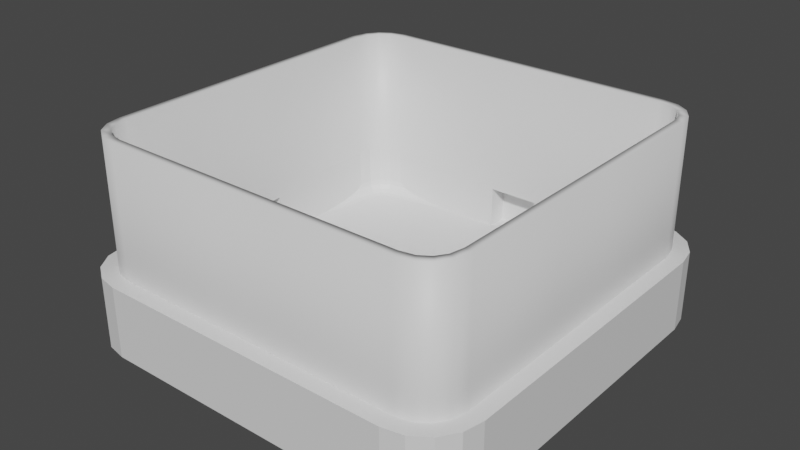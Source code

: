 # Source: sportsballarena.blend  (saved by Blender 2.81.16; exported with 4.5.12 LTS)
import bpy
from mathutils import Matrix  # noqa: F401  (used for matrix-valued properties, if any)

bpy.ops.wm.read_factory_settings(use_empty=True)
scene = bpy.context.scene
scene.name = 'Scene'

# ---- collections
col_collection = bpy.data.collections.new('Collection'); scene.collection.children.link(col_collection)

# ---- materials (node trees are filled in below, after node groups)
mat_arena = bpy.data.materials.new('Arena')
mat_arena.use_transparent_shadow = False
mat_glasspane = bpy.data.materials.new('GlassPane')
mat_glasspane.use_transparent_shadow = False

# ---- material node trees
mat_arena.use_nodes = True; mat_arena.node_tree.nodes.clear()
_N = mat_arena.node_tree.nodes; _L = mat_arena.node_tree.links
n0 = _N.new('ShaderNodeOutputMaterial'); n0.name = 'Material Output'; n0.location = (300, 300)
n1 = _N.new('ShaderNodeBsdfPrincipled'); n1.name = 'Principled BSDF'; n1.location = (10, 300)
n1.distribution = 'GGX'
n1.subsurface_method = 'BURLEY'
n1.inputs[3].default_value = 1.45
n1.inputs[27].default_value = (0.0, 0.0, 0.0, 1.0)
n1.inputs[28].default_value = 1.0
_L.new(n1.outputs[0], n0.inputs[0])
n0.is_active_output = True
mat_glasspane.use_nodes = True; mat_glasspane.node_tree.nodes.clear()
_N = mat_glasspane.node_tree.nodes; _L = mat_glasspane.node_tree.links
n0 = _N.new('ShaderNodeOutputMaterial'); n0.name = 'Material Output'; n0.location = (300, 300)
n1 = _N.new('ShaderNodeBsdfPrincipled'); n1.name = 'Principled BSDF'; n1.location = (10, 300)
n1.distribution = 'GGX'
n1.subsurface_method = 'BURLEY'
n1.inputs[3].default_value = 1.45
n1.inputs[27].default_value = (0.0, 0.0, 0.0, 1.0)
n1.inputs[28].default_value = 1.0
_L.new(n1.outputs[0], n0.inputs[0])
n0.is_active_output = True

# ---- world
world_world = bpy.data.worlds.new('World'); scene.world = world_world
world_world.use_nodes = True; world_world.node_tree.nodes.clear()
_N = world_world.node_tree.nodes; _L = world_world.node_tree.links
n0 = _N.new('ShaderNodeOutputWorld'); n0.name = 'World Output'; n0.location = (300, 300)
n1 = _N.new('ShaderNodeBackground'); n1.name = 'Background'; n1.location = (10, 300)
n1.inputs[0].default_value = (0.05088, 0.05088, 0.05088, 1.0)
_L.new(n1.outputs[0], n0.inputs[0])
n0.is_active_output = True
world_world.color = (0.05088, 0.05088, 0.05088)
world_world.use_sun_shadow = False
world_world.sun_shadow_jitter_overblur = 0.0

# ---- meshes
me_cube_001 = bpy.data.meshes.new('Cube.001')
me_cube_001.from_pydata([(-10.0, 1.25, -1.0), (-10.0, -1.25, -1.0), (-8.819, -1.25, 2.485), (-8.819, 1.25, 2.485), (10.0, -1.25, -1.0), (10.0, 1.25, -1.0), (8.819, 1.25, 2.485), (8.819, -1.25, 2.485), (1.25, 10.0, -1.0), (-1.25, 10.0, -1.0), (-1.25, 8.819, 2.485), (1.25, 8.819, 2.485), (-1.25, -10.0, -1.0), (1.25, -10.0, -1.0), (1.25, -8.819, 2.485), (-1.25, -8.819, 2.485), (1.25, 1.25, -1.0), (-1.25, 1.25, -1.0), (1.25, -1.25, -1.0), (-1.25, -1.25, -1.0), (-7.389, -10.0, -1.0), (-10.0, -7.389, -1.0), (-8.388, -9.801, -1.0), (-9.235, -9.235, -1.0), (-9.801, -8.388, -1.0), (-8.819, -7.273, 2.485), (-7.273, -8.819, 2.485), (-8.689, -7.928, 2.485), (-8.384, -8.384, 2.485), (-7.928, -8.689, 2.485), (-10.0, 7.389, -1.0), (-7.389, 10.0, -1.0), (-9.801, 8.388, -1.0), (-9.235, 9.235, -1.0), (-8.388, 9.801, -1.0), (-7.273, 8.819, 2.485), (-8.819, 7.273, 2.485), (-7.928, 8.689, 2.485), (-8.384, 8.384, 2.485), (-8.689, 7.928, 2.485), (10.0, -7.389, -1.0), (7.389, -10.0, -1.0), (9.801, -8.388, -1.0), (9.235, -9.235, -1.0), (8.388, -9.801, -1.0), (7.273, -8.819, 2.485), (8.819, -7.273, 2.485), (7.928, -8.689, 2.485), (8.384, -8.384, 2.485), (8.689, -7.928, 2.485), (7.389, 10.0, -1.0), (10.0, 7.389, -1.0), (8.388, 9.801, -1.0), (9.235, 9.235, -1.0), (9.801, 8.388, -1.0), (8.819, 7.273, 2.485), (7.273, 8.819, 2.485), (8.689, 7.928, 2.485), (8.384, 8.384, 2.485), (7.928, 8.689, 2.485), (-10.0, -1.25, 2.485), (-10.0, 1.25, 2.485), (10.0, 1.25, 2.485), (10.0, -1.25, 2.485), (-1.25, 10.0, 2.485), (1.25, 10.0, 2.485), (1.25, -10.0, 2.485), (-1.25, -10.0, 2.485), (-7.389, -10.0, 2.485), (-8.388, -9.801, 2.485), (-9.235, -9.235, 2.485), (-9.801, -8.388, 2.485), (-10.0, -7.389, 2.485), (-8.388, 9.801, 2.485), (-7.389, 10.0, 2.485), (-9.235, 9.235, 2.485), (-9.801, 8.388, 2.485), (-10.0, 7.389, 2.485), (9.801, 8.388, 2.485), (10.0, 7.389, 2.485), (9.235, 9.235, 2.485), (8.388, 9.801, 2.485), (7.389, 10.0, 2.485), (8.388, -9.801, 2.485), (7.389, -10.0, 2.485), (9.235, -9.235, 2.485), (9.801, -8.388, 2.485), (10.0, -7.389, 2.485), (1.25, 1.25, 0.02791), (8.819, 1.25, 0.02791), (1.25, -1.25, 0.02791), (8.819, -1.25, 0.02791), (-8.819, 1.25, 0.02791), (-1.25, 1.25, 0.02791), (-8.819, -1.25, 0.02791), (-1.25, -1.25, 0.02791), (1.25, 8.819, 0.02791), (-1.25, 8.819, 0.02791), (1.25, -8.819, 0.02791), (-1.25, -8.819, 0.02791), (-4.017, -8.819, 0.02791), (-7.273, -8.819, 0.6632), (-5.263, -8.819, 0.07627), (-6.319, -8.819, 0.214), (-7.025, -8.819, 0.4201), (-7.68, -8.09, 0.02791), (-7.928, -8.689, 0.6632), (-7.775, -8.32, 0.07627), (-7.855, -8.514, 0.214), (-7.909, -8.643, 0.4201), (-7.926, -7.926, 0.02791), (-8.384, -8.384, 0.6632), (-8.101, -8.101, 0.07627), (-8.25, -8.25, 0.214), (-8.349, -8.349, 0.4201), (-8.09, -7.68, 0.02791), (-8.689, -7.928, 0.6632), (-8.32, -7.775, 0.07627), (-8.514, -7.855, 0.214), (-8.643, -7.909, 0.4201), (-8.819, -7.273, 0.6632), (-8.819, -4.017, 0.02791), (-8.819, -7.025, 0.4201), (-8.819, -6.319, 0.214), (-8.819, -5.263, 0.07627), (-7.68, 8.09, 0.02791), (-7.928, 8.689, 0.6632), (-7.775, 8.32, 0.07627), (-7.855, 8.514, 0.214), (-7.909, 8.643, 0.4201), (-7.273, 8.819, 0.6632), (-4.017, 8.819, 0.02791), (-7.025, 8.819, 0.4201), (-6.319, 8.819, 0.214), (-5.263, 8.819, 0.07627), (-7.926, 7.926, 0.02791), (-8.384, 8.384, 0.6632), (-8.101, 8.101, 0.07627), (-8.25, 8.25, 0.214), (-8.349, 8.349, 0.4201), (-8.09, 7.68, 0.02791), (-8.689, 7.928, 0.6632), (-8.32, 7.775, 0.07627), (-8.514, 7.855, 0.214), (-8.643, 7.909, 0.4201), (-8.819, 4.017, 0.02791), (-8.819, 7.273, 0.6632), (-8.819, 5.263, 0.07627), (-8.819, 6.319, 0.214), (-8.819, 7.025, 0.4201), (8.689, 7.928, 0.6632), (8.09, 7.68, 0.02791), (8.643, 7.909, 0.4201), (8.514, 7.855, 0.214), (8.32, 7.775, 0.07627), (8.819, 7.273, 0.6632), (8.819, 4.017, 0.02791), (8.819, 7.025, 0.4201), (8.819, 6.319, 0.214), (8.819, 5.263, 0.07627), (8.384, 8.384, 0.6632), (7.926, 7.926, 0.02791), (8.349, 8.349, 0.4201), (8.25, 8.25, 0.214), (8.101, 8.101, 0.07627), (7.928, 8.689, 0.6632), (7.68, 8.09, 0.02791), (7.909, 8.643, 0.4201), (7.855, 8.514, 0.214), (7.775, 8.32, 0.07627), (4.017, 8.819, 0.02791), (7.273, 8.819, 0.6632), (5.263, 8.819, 0.07627), (6.319, 8.819, 0.214), (7.025, 8.819, 0.4201), (7.928, -8.689, 0.6632), (7.68, -8.09, 0.02791), (7.909, -8.643, 0.4201), (7.855, -8.514, 0.214), (7.775, -8.32, 0.07627), (7.273, -8.819, 0.6632), (4.017, -8.819, 0.02791), (7.025, -8.819, 0.4201), (6.319, -8.819, 0.214), (5.263, -8.819, 0.07627), (8.384, -8.384, 0.6632), (7.926, -7.926, 0.02791), (8.349, -8.349, 0.4201), (8.25, -8.25, 0.214), (8.101, -8.101, 0.07627), (8.689, -7.928, 0.6632), (8.09, -7.68, 0.02791), (8.643, -7.909, 0.4201), (8.514, -7.855, 0.214), (8.32, -7.775, 0.07627), (8.819, -4.017, 0.02791), (8.819, -7.273, 0.6632), (8.819, -5.263, 0.07627), (8.819, -6.319, 0.214), (8.819, -7.025, 0.4201), (8.819, -1.25, 2.088), (8.819, 1.25, 2.088), (1.25, -8.819, 2.088), (-1.25, -8.819, 2.088), (-8.819, 1.25, 2.088), (-8.819, -1.25, 2.088), (-1.25, 8.819, 2.088), (1.25, 8.819, 2.088), (1.25, -9.819, 0.02791), (-1.25, -9.819, 0.02791), (1.25, -9.819, 2.088), (-1.25, -9.819, 2.088), (-9.819, 1.25, 0.02791), (-9.819, -1.25, 0.02791), (-9.819, 1.25, 2.088), (-9.819, -1.25, 2.088), (1.25, 9.819, 0.02791), (-1.25, 9.819, 0.02791), (-1.25, 9.819, 2.088), (1.25, 9.819, 2.088), (9.819, 1.25, 0.02791), (9.819, -1.25, 0.02791), (9.819, -1.25, 2.088), (9.819, 1.25, 2.088)], [], [(36, 3, 204, 92, 145, 147, 148, 149, 146), (48, 49, 190, 185), (39, 36, 146, 141), (4, 63, 87, 40), (31, 74, 64, 9), (41, 84, 66, 13), (55, 57, 150, 155), (8, 65, 82, 50), (16, 5, 4, 18), (8, 50, 52, 53, 54, 51, 5, 16), (5, 62, 63, 4), (12, 67, 68, 20), (1, 60, 61, 0), (0, 17, 19, 1), (17, 16, 18, 19), (0, 61, 77, 30), (9, 8, 16, 17), (10, 35, 130, 132, 133, 134, 131, 97, 206), (38, 39, 141, 136), (97, 131, 125, 135, 140, 145, 92, 93), (51, 79, 62, 5), (28, 29, 106, 111), (21, 72, 60, 1), (19, 18, 13, 12), (18, 4, 40, 42, 43, 44, 41, 13), (13, 66, 67, 12), (30, 32, 33, 34, 31, 9, 17, 0), (9, 64, 65, 8), (20, 68, 69, 22), (22, 69, 70, 23), (23, 70, 71, 24), (24, 71, 72, 21), (74, 31, 34, 73), (73, 34, 33, 75), (75, 33, 32, 76), (76, 32, 30, 77), (79, 51, 54, 78), (78, 54, 53, 80), (80, 53, 52, 81), (81, 52, 50, 82), (84, 41, 44, 83), (83, 44, 43, 85), (85, 43, 42, 86), (86, 42, 40, 87), (1, 19, 12, 20, 22, 23, 24, 21), (3, 61, 60, 2), (7, 63, 62, 6), (11, 65, 64, 10), (15, 67, 66, 14), (29, 69, 68, 26), (28, 70, 69, 29), (27, 71, 70, 28), (25, 72, 71, 27), (35, 74, 73, 37), (37, 73, 75, 38), (38, 75, 76, 39), (39, 76, 77, 36), (55, 79, 78, 57), (57, 78, 80, 58), (58, 80, 81, 59), (59, 81, 82, 56), (45, 84, 83, 47), (47, 83, 85, 48), (48, 85, 86, 49), (49, 86, 87, 46), (2, 60, 72, 25), (26, 68, 67, 15), (10, 64, 74, 35), (36, 77, 61, 3), (14, 66, 84, 45), (46, 87, 63, 7), (6, 62, 79, 55), (37, 38, 136, 126), (57, 58, 160, 150), (47, 48, 185, 175), (26, 15, 203, 99, 100, 102, 103, 104, 101), (93, 92, 94, 95), (89, 88, 90, 91), (88, 93, 95, 90), (96, 97, 93, 88), (90, 95, 99, 98), (156, 151, 161, 166, 170, 96, 88, 89), (58, 59, 165, 160), (6, 55, 155, 157, 158, 159, 156, 89, 201), (203, 202, 210, 211), (45, 47, 175, 180), (59, 56, 171, 165), (202, 98, 208, 210), (56, 11, 207, 96, 170, 172, 173, 174, 171), (98, 99, 209, 208), (91, 90, 98, 181, 176, 186, 191, 195), (99, 203, 211, 209), (14, 45, 180, 182, 183, 184, 181, 98, 202), (95, 94, 121, 115, 110, 105, 100, 99), (49, 46, 196, 190), (27, 28, 111, 116), (46, 7, 200, 91, 195, 197, 198, 199, 196), (25, 27, 116, 120), (35, 37, 126, 130), (2, 25, 120, 122, 123, 124, 121, 94, 205), (100, 105, 107, 102), (102, 107, 108, 103), (103, 108, 109, 104), (104, 109, 106, 101), (105, 110, 112, 107), (107, 112, 113, 108), (108, 113, 114, 109), (109, 114, 111, 106), (110, 115, 117, 112), (112, 117, 118, 113), (113, 118, 119, 114), (114, 119, 116, 111), (115, 121, 124, 117), (117, 124, 123, 118), (118, 123, 122, 119), (119, 122, 120, 116), (125, 131, 134, 127), (127, 134, 133, 128), (128, 133, 132, 129), (129, 132, 130, 126), (135, 125, 127, 137), (137, 127, 128, 138), (138, 128, 129, 139), (139, 129, 126, 136), (140, 135, 137, 142), (142, 137, 138, 143), (143, 138, 139, 144), (144, 139, 136, 141), (145, 140, 142, 147), (147, 142, 143, 148), (148, 143, 144, 149), (149, 144, 141, 146), (151, 156, 159, 154), (154, 159, 158, 153), (153, 158, 157, 152), (152, 157, 155, 150), (161, 151, 154, 164), (164, 154, 153, 163), (163, 153, 152, 162), (162, 152, 150, 160), (166, 161, 164, 169), (169, 164, 163, 168), (168, 163, 162, 167), (167, 162, 160, 165), (170, 166, 169, 172), (172, 169, 168, 173), (173, 168, 167, 174), (174, 167, 165, 171), (176, 181, 184, 179), (179, 184, 183, 178), (178, 183, 182, 177), (177, 182, 180, 175), (186, 176, 179, 189), (189, 179, 178, 188), (188, 178, 177, 187), (187, 177, 175, 185), (191, 186, 189, 194), (194, 189, 188, 193), (193, 188, 187, 192), (192, 187, 185, 190), (195, 191, 194, 197), (197, 194, 193, 198), (198, 193, 192, 199), (199, 192, 190, 196), (29, 26, 101, 106), (7, 6, 201, 200), (15, 14, 202, 203), (3, 2, 205, 204), (11, 10, 206, 207), (211, 210, 208, 209), (205, 94, 213, 215), (204, 205, 215, 214), (92, 204, 214, 212), (94, 92, 212, 213), (212, 214, 215, 213), (207, 206, 218, 219), (96, 207, 219, 216), (206, 97, 217, 218), (97, 96, 216, 217), (216, 219, 218, 217), (201, 89, 220, 223), (89, 91, 221, 220), (200, 201, 223, 222), (91, 200, 222, 221), (222, 223, 220, 221), (56, 82, 65, 11)])
_uv = me_cube_001.uv_layers.new(name='UVMap')
_uv.uv.foreach_set('vector', [0.8122, 0.4803, 0.8602, 0.5833, 0.8602, 0.5833, 0.8602, 0.5833, 0.8401, 0.5401, 0.8294, 0.5172, 0.8149, 0.4861, 0.8213, 0.4926, 0.8122, 0.4803, 0.6411, 0.7339, 0.6387, 0.7265, 0.6387, 0.7265, 0.6411, 0.7339, 0.7777, 0.4358, 0.8122, 0.4803, 0.8122, 0.4803, 0.7777, 0.4358, 0.375, 0.6667, 0.625, 0.6667, 0.625, 0.7174, 0.375, 0.7174, 0.375, 0.2826, 0.625, 0.2826, 0.625, 0.3333, 0.375, 0.3333, 0.375, 0.7826, 0.625, 0.7826, 0.625, 0.8333, 0.375, 0.8333, 0.6383, 0.5328, 0.6387, 0.5235, 0.6387, 0.5235, 0.6383, 0.5328, 0.375, 0.4167, 0.625, 0.4167, 0.625, 0.4674, 0.375, 0.4674, 0.2917, 0.5833, 0.375, 0.5833, 0.375, 0.6667, 0.2917, 0.6667, 0.2917, 0.5, 0.3424, 0.5, 0.3683, 0.4874, 0.3718, 0.5032, 0.3742, 0.5201, 0.375, 0.5326, 0.375, 0.5833, 0.2917, 0.5833, 0.375, 0.5833, 0.625, 0.5833, 0.625, 0.6667, 0.375, 0.6667, 0.375, 0.9167, 0.625, 0.9167, 0.625, 0.9674, 0.375, 0.9674, 0.375, 0.08333, 0.625, 0.08333, 0.625, 0.1667, 0.375, 0.1667, 0.125, 0.5833, 0.2083, 0.5833, 0.2083, 0.6667, 0.125, 0.6667, 0.2083, 0.5833, 0.2917, 0.5833, 0.2917, 0.6667, 0.2083, 0.6667, 0.375, 0.1667, 0.625, 0.1667, 0.625, 0.2174, 0.375, 0.2174, 0.2083, 0.5, 0.2917, 0.5, 0.2917, 0.5833, 0.2083, 0.5833, 0.7917, 0.5148, 0.7942, 0.4653, 0.7942, 0.4653, 0.8001, 0.4741, 0.7941, 0.4681, 0.7933, 0.483, 0.7927, 0.494, 0.7917, 0.5148, 0.7917, 0.5148, 0.7629, 0.4202, 0.7777, 0.4358, 0.7777, 0.4358, 0.7629, 0.4202, 0.7917, 0.5148, 0.7927, 0.494, 0.7832, 0.4536, 0.7825, 0.4511, 0.7877, 0.4569, 0.8401, 0.5401, 0.8602, 0.5833, 0.7917, 0.5833, 0.375, 0.5326, 0.625, 0.5326, 0.625, 0.5833, 0.375, 0.5833, 0.8548, 0.7298, 0.8491, 0.7336, 0.8491, 0.7336, 0.8548, 0.7298, 0.375, 0.03263, 0.625, 0.03263, 0.625, 0.08333, 0.375, 0.08333, 0.2083, 0.6667, 0.2917, 0.6667, 0.2917, 0.75, 0.2083, 0.75, 0.2917, 0.6667, 0.375, 0.6667, 0.375, 0.7174, 0.3742, 0.7299, 0.3718, 0.7468, 0.3683, 0.7626, 0.3424, 0.75, 0.2917, 0.75, 0.375, 0.8333, 0.625, 0.8333, 0.625, 0.9167, 0.375, 0.9167, 0.125, 0.5326, 0.2925, 0.3266, 0.2949, 0.3365, 0.2984, 0.3476, 0.1576, 0.5, 0.2083, 0.5, 0.2083, 0.5833, 0.125, 0.5833, 0.375, 0.3333, 0.625, 0.3333, 0.625, 0.4167, 0.375, 0.4167, 0.375, 0.9674, 0.625, 0.9674, 0.625, 0.9799, 0.375, 0.9799, 0.375, 0.9799, 0.625, 0.9799, 0.625, 1.0, 0.375, 1.0, 0.375, 0.0, 0.625, 0.0, 0.625, 0.02014, 0.375, 0.02014, 0.375, 0.02014, 0.625, 0.02014, 0.625, 0.03263, 0.375, 0.03263, 0.625, 0.2826, 0.375, 0.2826, 0.2984, 0.3476, 0.7016, 0.3476, 0.7016, 0.3476, 0.2984, 0.3476, 0.2949, 0.3365, 0.7051, 0.3365, 0.7051, 0.3365, 0.2949, 0.3365, 0.2925, 0.3266, 0.7075, 0.3266, 0.7075, 0.3266, 0.2925, 0.3266, 0.375, 0.2174, 0.625, 0.2174, 0.625, 0.5326, 0.375, 0.5326, 0.3742, 0.5201, 0.6258, 0.5201, 0.6258, 0.5201, 0.3742, 0.5201, 0.3718, 0.5032, 0.6282, 0.5032, 0.6282, 0.5032, 0.3718, 0.5032, 0.3683, 0.4874, 0.6317, 0.4874, 0.6317, 0.4874, 0.3683, 0.4874, 0.375, 0.4674, 0.625, 0.4674, 0.625, 0.7826, 0.375, 0.7826, 0.3683, 0.7626, 0.6317, 0.7626, 0.6317, 0.7626, 0.3683, 0.7626, 0.3718, 0.7468, 0.6282, 0.7468, 0.6282, 0.7468, 0.3718, 0.7468, 0.3742, 0.7299, 0.6258, 0.7299, 0.6258, 0.7299, 0.3742, 0.7299, 0.375, 0.7174, 0.625, 0.7174, 0.125, 0.6667, 0.2083, 0.6667, 0.2083, 0.75, 0.1576, 0.75, 0.1451, 0.7475, 0.1346, 0.7404, 0.1275, 0.7299, 0.125, 0.7174, 0.0, 0.0, 0.875, 0.5833, 0.875, 0.6667, 0.0, 0.0, 0.0, 0.0, 0.625, 0.6667, 0.625, 0.5833, 0.0, 0.0, 0.0, 0.0, 0.7083, 0.5, 0.7917, 0.5, 0.0, 0.0, 0.0, 0.0, 0.7917, 0.75, 0.7083, 0.75, 0.0, 0.0, 0.0, 0.0, 0.8549, 0.7475, 0.8424, 0.75, 0.0, 0.0, 0.0, 0.0, 0.8654, 0.7404, 0.8549, 0.7475, 0.0, 0.0, 0.0, 0.0, 0.8725, 0.7299, 0.8654, 0.7404, 0.0, 0.0, 0.0, 0.0, 0.875, 0.7174, 0.8725, 0.7299, 0.0, 0.0, 0.0, 0.0, 0.8424, 0.5, 0.7016, 0.3476, 0.0, 0.0, 0.0, 0.0, 0.7016, 0.3476, 0.7051, 0.3365, 0.0, 0.0, 0.0, 0.0, 0.7051, 0.3365, 0.7075, 0.3266, 0.0, 0.0, 0.0, 0.0, 0.7075, 0.3266, 0.875, 0.5326, 0.0, 0.0, 0.0, 0.0, 0.625, 0.5326, 0.6258, 0.5201, 0.0, 0.0, 0.0, 0.0, 0.6258, 0.5201, 0.6282, 0.5032, 0.0, 0.0, 0.0, 0.0, 0.6282, 0.5032, 0.6317, 0.4874, 0.0, 0.0, 0.0, 0.0, 0.6317, 0.4874, 0.6576, 0.5, 0.0, 0.0, 0.0, 0.0, 0.6576, 0.75, 0.6317, 0.7626, 0.0, 0.0, 0.0, 0.0, 0.6317, 0.7626, 0.6282, 0.7468, 0.0, 0.0, 0.0, 0.0, 0.6282, 0.7468, 0.6258, 0.7299, 0.0, 0.0, 0.0, 0.0, 0.6258, 0.7299, 0.625, 0.7174, 0.0, 0.0, 0.0, 0.0, 0.875, 0.6667, 0.875, 0.7174, 0.0, 0.0, 0.0, 0.0, 0.8424, 0.75, 0.7917, 0.75, 0.0, 0.0, 0.0, 0.0, 0.7917, 0.5, 0.8424, 0.5, 0.0, 0.0, 0.0, 0.0, 0.875, 0.5326, 0.875, 0.5833, 0.0, 0.0, 0.0, 0.0, 0.7083, 0.75, 0.6576, 0.75, 0.0, 0.0, 0.0, 0.0, 0.625, 0.7174, 0.625, 0.6667, 0.0, 0.0, 0.0, 0.0, 0.625, 0.5833, 0.625, 0.5326, 0.0, 0.0, 0.77, 0.4321, 0.7629, 0.4202, 0.7629, 0.4202, 0.77, 0.4321, 0.6387, 0.5235, 0.6411, 0.5161, 0.6411, 0.5161, 0.6387, 0.5235, 0.6464, 0.7383, 0.6411, 0.7339, 0.6411, 0.7339, 0.6464, 0.7383, 0.8409, 0.7352, 0.7917, 0.7352, 0.7917, 0.7352, 0.7917, 0.7352, 0.8123, 0.7352, 0.8233, 0.7352, 0.8381, 0.7352, 0.8382, 0.7356, 0.8409, 0.7352, 0.7917, 0.5833, 0.8602, 0.5833, 0.8602, 0.6667, 0.7917, 0.6667, 0.6398, 0.5833, 0.7083, 0.5833, 0.7083, 0.6667, 0.6398, 0.6667, 0.7083, 0.5833, 0.7917, 0.5833, 0.7917, 0.6667, 0.7083, 0.6667, 0.7083, 0.5148, 0.7917, 0.5148, 0.7917, 0.5833, 0.7083, 0.5833, 0.7083, 0.6667, 0.7917, 0.6667, 0.7917, 0.7352, 0.7083, 0.7352, 0.6391, 0.5622, 0.6452, 0.5253, 0.6468, 0.5218, 0.6497, 0.5196, 0.6865, 0.5135, 0.7083, 0.5148, 0.7083, 0.5833, 0.6398, 0.5833, 0.6411, 0.5161, 0.6464, 0.5117, 0.6464, 0.5117, 0.6411, 0.5161, 0.6398, 0.5833, 0.6383, 0.5328, 0.6383, 0.5328, 0.6382, 0.5358, 0.6384, 0.5357, 0.6388, 0.5509, 0.6391, 0.5622, 0.6398, 0.5833, 0.6398, 0.5833, 0.7917, 0.7352, 0.7083, 0.7352, 0.7083, 0.7352, 0.7917, 0.7352, 0.6563, 0.7382, 0.6464, 0.7383, 0.6464, 0.7383, 0.6563, 0.7382, 0.6464, 0.5117, 0.6563, 0.5118, 0.6563, 0.5118, 0.6464, 0.5117, 0.7083, 0.7352, 0.7083, 0.7352, 0.7083, 0.7352, 0.7083, 0.7352, 0.6563, 0.5118, 0.7083, 0.5148, 0.7083, 0.5148, 0.7083, 0.5148, 0.6865, 0.5135, 0.6749, 0.5128, 0.6592, 0.5119, 0.6594, 0.5118, 0.6563, 0.5118, 0.7083, 0.7352, 0.7917, 0.7352, 0.7917, 0.7352, 0.7083, 0.7352, 0.6398, 0.6667, 0.7083, 0.6667, 0.7083, 0.7352, 0.6865, 0.7365, 0.6497, 0.7304, 0.6468, 0.7282, 0.6452, 0.7247, 0.6391, 0.6878, 0.7917, 0.7352, 0.7917, 0.7352, 0.7917, 0.7352, 0.7917, 0.7352, 0.7083, 0.7352, 0.6563, 0.7382, 0.6563, 0.7382, 0.6594, 0.7382, 0.6592, 0.7381, 0.6749, 0.7372, 0.6865, 0.7365, 0.7083, 0.7352, 0.7083, 0.7352, 0.7917, 0.6667, 0.8602, 0.6667, 0.8602, 0.6873, 0.8522, 0.7222, 0.8502, 0.7252, 0.8472, 0.7272, 0.8123, 0.7352, 0.7917, 0.7352, 0.6387, 0.7265, 0.6383, 0.7172, 0.6383, 0.7172, 0.6387, 0.7265, 0.8586, 0.7241, 0.8548, 0.7298, 0.8548, 0.7298, 0.8586, 0.7241, 0.6383, 0.7172, 0.6398, 0.6667, 0.6398, 0.6667, 0.6398, 0.6667, 0.6391, 0.6878, 0.6388, 0.6991, 0.6384, 0.7143, 0.6382, 0.7142, 0.6383, 0.7172, 0.8602, 0.7159, 0.8586, 0.7241, 0.8586, 0.7241, 0.8602, 0.7159, 0.7942, 0.4653, 0.77, 0.4321, 0.77, 0.4321, 0.7942, 0.4653, 0.8602, 0.6667, 0.8602, 0.7159, 0.8602, 0.7159, 0.8606, 0.7132, 0.8602, 0.7131, 0.8602, 0.6983, 0.8602, 0.6873, 0.8602, 0.6667, 0.8602, 0.6667, 0.8123, 0.7352, 0.8472, 0.7272, 0.8479, 0.7297, 0.8233, 0.7352, 0.8233, 0.7352, 0.8479, 0.7297, 0.8491, 0.7335, 0.8381, 0.7352, 0.8381, 0.7352, 0.8491, 0.7335, 0.8491, 0.7336, 0.8382, 0.7356, 0.8382, 0.7356, 0.8491, 0.7336, 0.8491, 0.7336, 0.8409, 0.7352, 0.8472, 0.7272, 0.8502, 0.7252, 0.8519, 0.7269, 0.8479, 0.7297, 0.8479, 0.7297, 0.8519, 0.7269, 0.8547, 0.7297, 0.8491, 0.7335, 0.8491, 0.7335, 0.8547, 0.7297, 0.8548, 0.7298, 0.8491, 0.7336, 0.8491, 0.7336, 0.8548, 0.7298, 0.8548, 0.7298, 0.8491, 0.7336, 0.8502, 0.7252, 0.8522, 0.7222, 0.8547, 0.7229, 0.8519, 0.7269, 0.8519, 0.7269, 0.8547, 0.7229, 0.8585, 0.7241, 0.8547, 0.7297, 0.8547, 0.7297, 0.8585, 0.7241, 0.8586, 0.7241, 0.8548, 0.7298, 0.8548, 0.7298, 0.8586, 0.7241, 0.8586, 0.7241, 0.8548, 0.7298, 0.8522, 0.7222, 0.8602, 0.6873, 0.8602, 0.6983, 0.8547, 0.7229, 0.8547, 0.7229, 0.8602, 0.6983, 0.8602, 0.7131, 0.8585, 0.7241, 0.8585, 0.7241, 0.8602, 0.7131, 0.8606, 0.7132, 0.8586, 0.7241, 0.8586, 0.7241, 0.8606, 0.7132, 0.8602, 0.7159, 0.8586, 0.7241, 0.7832, 0.4536, 0.7927, 0.494, 0.7933, 0.483, 0.7783, 0.4455, 0.7783, 0.4455, 0.7933, 0.483, 0.7941, 0.4681, 0.7704, 0.4326, 0.7704, 0.4326, 0.7941, 0.4681, 0.8001, 0.4741, 0.7701, 0.4322, 0.7701, 0.4322, 0.8001, 0.4741, 0.7942, 0.4653, 0.77, 0.4321, 0.7825, 0.4511, 0.7832, 0.4536, 0.7783, 0.4455, 0.7758, 0.4402, 0.7758, 0.4402, 0.7783, 0.4455, 0.7704, 0.4326, 0.7637, 0.4211, 0.7637, 0.4211, 0.7704, 0.4326, 0.7701, 0.4322, 0.7631, 0.4205, 0.7631, 0.4205, 0.7701, 0.4322, 0.77, 0.4321, 0.7629, 0.4202, 0.7877, 0.4569, 0.7825, 0.4511, 0.7758, 0.4402, 0.7842, 0.4494, 0.7842, 0.4494, 0.7758, 0.4402, 0.7637, 0.4211, 0.7782, 0.4365, 0.7782, 0.4365, 0.7637, 0.4211, 0.7631, 0.4205, 0.7778, 0.436, 0.7778, 0.436, 0.7631, 0.4205, 0.7629, 0.4202, 0.7777, 0.4358, 0.8401, 0.5401, 0.7877, 0.4569, 0.7842, 0.4494, 0.8294, 0.5172, 0.8294, 0.5172, 0.7842, 0.4494, 0.7782, 0.4365, 0.8149, 0.4861, 0.8149, 0.4861, 0.7782, 0.4365, 0.7778, 0.436, 0.8213, 0.4926, 0.8213, 0.4926, 0.7778, 0.436, 0.7777, 0.4358, 0.8122, 0.4803, 0.6452, 0.5253, 0.6391, 0.5622, 0.6388, 0.5509, 0.6427, 0.5245, 0.6427, 0.5245, 0.6388, 0.5509, 0.6384, 0.5357, 0.6388, 0.5235, 0.6388, 0.5235, 0.6384, 0.5357, 0.6382, 0.5358, 0.6387, 0.5235, 0.6387, 0.5235, 0.6382, 0.5358, 0.6383, 0.5328, 0.6387, 0.5235, 0.6468, 0.5218, 0.6452, 0.5253, 0.6427, 0.5245, 0.6447, 0.5197, 0.6447, 0.5197, 0.6427, 0.5245, 0.6388, 0.5235, 0.6412, 0.5162, 0.6412, 0.5162, 0.6388, 0.5235, 0.6387, 0.5235, 0.6412, 0.5162, 0.6412, 0.5162, 0.6387, 0.5235, 0.6387, 0.5235, 0.6411, 0.5161, 0.6497, 0.5196, 0.6468, 0.5218, 0.6447, 0.5197, 0.6485, 0.5167, 0.6485, 0.5167, 0.6447, 0.5197, 0.6412, 0.5162, 0.6465, 0.5118, 0.6465, 0.5118, 0.6412, 0.5162, 0.6412, 0.5162, 0.6465, 0.5117, 0.6465, 0.5117, 0.6412, 0.5162, 0.6411, 0.5161, 0.6464, 0.5117, 0.6865, 0.5135, 0.6497, 0.5196, 0.6485, 0.5167, 0.6749, 0.5128, 0.6749, 0.5128, 0.6485, 0.5167, 0.6465, 0.5118, 0.6592, 0.5119, 0.6592, 0.5119, 0.6465, 0.5118, 0.6465, 0.5117, 0.6594, 0.5118, 0.6594, 0.5118, 0.6465, 0.5117, 0.6464, 0.5117, 0.6563, 0.5118, 0.6497, 0.7304, 0.6865, 0.7365, 0.6749, 0.7372, 0.6485, 0.7333, 0.6485, 0.7333, 0.6749, 0.7372, 0.6592, 0.7381, 0.6465, 0.7382, 0.6465, 0.7382, 0.6592, 0.7381, 0.6594, 0.7382, 0.6465, 0.7383, 0.6465, 0.7383, 0.6594, 0.7382, 0.6563, 0.7382, 0.6464, 0.7383, 0.6468, 0.7282, 0.6497, 0.7304, 0.6485, 0.7333, 0.6447, 0.7303, 0.6447, 0.7303, 0.6485, 0.7333, 0.6465, 0.7382, 0.6412, 0.7338, 0.6412, 0.7338, 0.6465, 0.7382, 0.6465, 0.7383, 0.6412, 0.7338, 0.6412, 0.7338, 0.6465, 0.7383, 0.6464, 0.7383, 0.6411, 0.7339, 0.6452, 0.7247, 0.6468, 0.7282, 0.6447, 0.7303, 0.6427, 0.7255, 0.6427, 0.7255, 0.6447, 0.7303, 0.6412, 0.7338, 0.6388, 0.7265, 0.6388, 0.7265, 0.6412, 0.7338, 0.6412, 0.7338, 0.6387, 0.7265, 0.6387, 0.7265, 0.6412, 0.7338, 0.6411, 0.7339, 0.6387, 0.7265, 0.6391, 0.6878, 0.6452, 0.7247, 0.6427, 0.7255, 0.6388, 0.6991, 0.6388, 0.6991, 0.6427, 0.7255, 0.6388, 0.7265, 0.6384, 0.7143, 0.6384, 0.7143, 0.6388, 0.7265, 0.6387, 0.7265, 0.6382, 0.7142, 0.6382, 0.7142, 0.6387, 0.7265, 0.6387, 0.7265, 0.6383, 0.7172, 0.8491, 0.7336, 0.8409, 0.7352, 0.8409, 0.7352, 0.8491, 0.7336, 0.6398, 0.6667, 0.6398, 0.5833, 0.6398, 0.5833, 0.6398, 0.6667, 0.7917, 0.7352, 0.7083, 0.7352, 0.7083, 0.7352, 0.7917, 0.7352, 0.8602, 0.5833, 0.8602, 0.6667, 0.8602, 0.6667, 0.8602, 0.5833, 0.7083, 0.5148, 0.7917, 0.5148, 0.7917, 0.5148, 0.7083, 0.5148, 0.7917, 0.7352, 0.7083, 0.7352, 0.7083, 0.7352, 0.7917, 0.7352, 0.8602, 0.6667, 0.8602, 0.6667, 0.8602, 0.6667, 0.8602, 0.6667, 0.8602, 0.5833, 0.8602, 0.6667, 0.8602, 0.6667, 0.8602, 0.5833, 0.8602, 0.5833, 0.8602, 0.5833, 0.8602, 0.5833, 0.8602, 0.5833, 0.8602, 0.6667, 0.8602, 0.5833, 0.8602, 0.5833, 0.8602, 0.6667, 0.8602, 0.5833, 0.8602, 0.5833, 0.8602, 0.6667, 0.8602, 0.6667, 0.7083, 0.5148, 0.7917, 0.5148, 0.7917, 0.5148, 0.7083, 0.5148, 0.7083, 0.5148, 0.7083, 0.5148, 0.7083, 0.5148, 0.7083, 0.5148, 0.7917, 0.5148, 0.7917, 0.5148, 0.7917, 0.5148, 0.7917, 0.5148, 0.7917, 0.5148, 0.7083, 0.5148, 0.7083, 0.5148, 0.7917, 0.5148, 0.7083, 0.5148, 0.7083, 0.5148, 0.7917, 0.5148, 0.7917, 0.5148, 0.6398, 0.5833, 0.6398, 0.5833, 0.6398, 0.5833, 0.6398, 0.5833, 0.6398, 0.5833, 0.6398, 0.6667, 0.6398, 0.6667, 0.6398, 0.5833, 0.6398, 0.6667, 0.6398, 0.5833, 0.6398, 0.5833, 0.6398, 0.6667, 0.6398, 0.6667, 0.6398, 0.6667, 0.6398, 0.6667, 0.6398, 0.6667, 0.6398, 0.6667, 0.6398, 0.5833, 0.6398, 0.5833, 0.6398, 0.6667, 0.0, 0.0, 0.6576, 0.5, 0.7083, 0.5, 0.0, 0.0])
me_cube_001.materials.append(mat_arena)
me_cube_001.use_remesh_fix_poles = True
me_cube_001.use_remesh_preserve_attributes = False
me_cube_001.use_mirror_vertex_groups = False
me_cube_001.update()
me_cube_002 = bpy.data.meshes.new('Cube.002')
me_cube_002.from_pydata([(-8.819, -1.667, 2.485), (-8.819, 1.667, 2.485), (8.819, 1.667, 2.485), (8.819, -1.667, 2.485), (-1.667, 8.819, 2.485), (1.667, 8.819, 2.485), (1.667, -8.819, 2.485), (-1.667, -8.819, 2.485), (-8.819, -7.273, 2.485), (-7.273, -8.819, 2.485), (-8.689, -7.928, 2.485), (-8.384, -8.384, 2.485), (-7.928, -8.689, 2.485), (-7.273, 8.819, 2.485), (-8.819, 7.273, 2.485), (-7.928, 8.689, 2.485), (-8.384, 8.384, 2.485), (-8.689, 7.928, 2.485), (7.273, -8.819, 2.485), (8.819, -7.273, 2.485), (7.928, -8.689, 2.485), (8.384, -8.384, 2.485), (8.689, -7.928, 2.485), (8.819, 7.273, 2.485), (7.273, 8.819, 2.485), (8.689, 7.928, 2.485), (8.384, 8.384, 2.485), (7.928, 8.689, 2.485), (-9.228, -1.667, 2.485), (-9.228, 1.667, 2.485), (9.228, 1.667, 2.485), (9.228, -1.667, 2.485), (-1.667, 9.228, 2.485), (1.667, 9.228, 2.485), (1.667, -9.228, 2.485), (-1.667, -9.228, 2.485), (-7.313, -9.228, 2.485), (-8.087, -9.074, 2.485), (-8.679, -8.679, 2.485), (-9.074, -8.087, 2.485), (-9.228, -7.313, 2.485), (-8.087, 9.074, 2.485), (-7.313, 9.228, 2.485), (-8.679, 8.679, 2.485), (-9.074, 8.087, 2.485), (-9.228, 7.313, 2.485), (9.074, 8.087, 2.485), (9.228, 7.313, 2.485), (8.679, 8.679, 2.485), (8.087, 9.074, 2.485), (7.313, 9.228, 2.485), (8.087, -9.074, 2.485), (7.313, -9.228, 2.485), (8.679, -8.679, 2.485), (9.074, -8.087, 2.485), (9.228, -7.313, 2.485), (-8.819, -1.667, 8.856), (-8.819, 1.667, 8.856), (8.819, 1.667, 8.856), (8.819, -1.667, 8.856), (-1.667, 8.819, 8.856), (1.667, 8.819, 8.856), (1.667, -8.819, 8.856), (-1.667, -8.819, 8.856), (-7.273, -8.819, 8.856), (-7.928, -8.689, 8.856), (-8.384, -8.384, 8.856), (-8.689, -7.928, 8.856), (-8.819, -7.273, 8.856), (-7.928, 8.689, 8.856), (-7.273, 8.819, 8.856), (-8.384, 8.384, 8.856), (-8.689, 7.928, 8.856), (-8.819, 7.273, 8.856), (8.689, 7.928, 8.856), (8.819, 7.273, 8.856), (8.384, 8.384, 8.856), (7.928, 8.689, 8.856), (7.273, 8.819, 8.856), (7.928, -8.689, 8.856), (7.273, -8.819, 8.856), (8.384, -8.384, 8.856), (8.689, -7.928, 8.856), (8.819, -7.273, 8.856), (-9.228, -1.667, 8.856), (9.228, 1.667, 8.856), (-1.667, 9.228, 8.856), (1.667, -9.228, 8.856), (-7.313, -9.228, 8.856), (-8.087, 9.074, 8.856), (-8.679, 8.679, 8.856), (-9.074, 8.087, 8.856), (-9.228, 7.313, 8.856), (9.074, 8.087, 8.856), (8.679, 8.679, 8.856), (8.087, 9.074, 8.856), (7.313, 9.228, 8.856), (8.087, -9.074, 8.856), (8.679, -8.679, 8.856), (9.074, -8.087, 8.856), (9.228, -7.313, 8.856), (-9.228, 1.667, 8.856), (9.228, -1.667, 8.856), (1.667, 9.228, 8.856), (-1.667, -9.228, 8.856), (-8.087, -9.074, 8.856), (-8.679, -8.679, 8.856), (-9.074, -8.087, 8.856), (-9.228, -7.313, 8.856), (-7.313, 9.228, 8.856), (9.228, 7.313, 8.856), (7.313, -9.228, 8.856)], [], [(52, 51, 97, 111), (3, 19, 83, 59), (51, 53, 98, 97), (18, 6, 62, 80), (53, 54, 99, 98), (1, 14, 73, 57), (54, 55, 100, 99), (13, 4, 60, 70), (28, 40, 108, 84), (7, 9, 64, 63), (36, 35, 104, 88), (8, 0, 56, 68), (32, 42, 109, 86), (19, 22, 82, 83), (45, 29, 101, 92), (22, 21, 81, 82), (34, 52, 111, 87), (21, 20, 79, 81), (55, 31, 102, 100), (20, 18, 80, 79), (30, 47, 110, 85), (29, 28, 84, 101), (24, 27, 77, 78), (50, 33, 103, 96), (31, 30, 85, 102), (27, 26, 76, 77), (33, 32, 86, 103), (26, 25, 74, 76), (61, 78, 96, 103), (75, 58, 85, 110), (59, 83, 100, 102), (80, 62, 87, 111), (57, 73, 92, 101), (70, 60, 86, 109), (63, 64, 88, 104), (68, 56, 84, 108), (83, 82, 99, 100), (82, 81, 98, 99), (81, 79, 97, 98), (79, 80, 111, 97), (78, 77, 95, 96), (77, 76, 94, 95), (76, 74, 93, 94), (74, 75, 110, 93), (73, 72, 91, 92), (72, 71, 90, 91), (71, 69, 89, 90), (69, 70, 109, 89), (67, 68, 108, 107), (66, 67, 107, 106), (65, 66, 106, 105), (64, 65, 105, 88), (62, 63, 104, 87), (60, 61, 103, 86), (58, 59, 102, 85), (56, 57, 101, 84), (23, 2, 58, 75), (0, 1, 57, 56), (49, 50, 96, 95), (5, 24, 78, 61), (2, 3, 59, 58), (48, 49, 95, 94), (4, 5, 61, 60), (46, 48, 94, 93), (6, 7, 63, 62), (47, 46, 93, 110), (9, 12, 65, 64), (44, 45, 92, 91), (12, 11, 66, 65), (43, 44, 91, 90), (11, 10, 67, 66), (41, 43, 90, 89), (10, 8, 68, 67), (42, 41, 89, 109), (15, 13, 70, 69), (40, 39, 107, 108), (16, 15, 69, 71), (39, 38, 106, 107), (17, 16, 71, 72), (38, 37, 105, 106), (14, 17, 72, 73), (37, 36, 88, 105), (25, 23, 75, 74), (35, 34, 87, 104)])
me_cube_002.polygons.foreach_set('use_smooth', [True] * 84)
_uv = me_cube_002.uv_layers.new(name='UVMap')
_uv.uv.foreach_set('vector', [0.6567, 0.7423, 0.6413, 0.7467, 0.6413, 0.7467, 0.6567, 0.7423, 0.6398, 0.6667, 0.6383, 0.7172, 0.6383, 0.7172, 0.6398, 0.6667, 0.6413, 0.7467, 0.6367, 0.7383, 0.6367, 0.7383, 0.6413, 0.7467, 0.6563, 0.7382, 0.7083, 0.7352, 0.7083, 0.7352, 0.6563, 0.7382, 0.6367, 0.7383, 0.6342, 0.7277, 0.6342, 0.7277, 0.6367, 0.7383, 0.8602, 0.5833, 0.8122, 0.4803, 0.8122, 0.4803, 0.8602, 0.5833, 0.6342, 0.7277, 0.6337, 0.7173, 0.6337, 0.7173, 0.6342, 0.7277, 0.7942, 0.4653, 0.7917, 0.5148, 0.7917, 0.5148, 0.7942, 0.4653, 0.8653, 0.6667, 0.8653, 0.7164, 0.8653, 0.7164, 0.8653, 0.6667, 0.7917, 0.7352, 0.8409, 0.7352, 0.8409, 0.7352, 0.7917, 0.7352, 0.8414, 0.7403, 0.7917, 0.7403, 0.7917, 0.7403, 0.8414, 0.7403, 0.8602, 0.7159, 0.8602, 0.6667, 0.8602, 0.6667, 0.8602, 0.7159, 0.7917, 0.5097, 0.8109, 0.4773, 0.8109, 0.4773, 0.7917, 0.5097, 0.6383, 0.7172, 0.6387, 0.7265, 0.6387, 0.7265, 0.6383, 0.7172, 0.8339, 0.4984, 0.8653, 0.5833, 0.8653, 0.5833, 0.8339, 0.4984, 0.6387, 0.7265, 0.6411, 0.7339, 0.6411, 0.7339, 0.6387, 0.7265, 0.7083, 0.7403, 0.6567, 0.7423, 0.6567, 0.7423, 0.7083, 0.7403, 0.6411, 0.7339, 0.6464, 0.7383, 0.6464, 0.7383, 0.6411, 0.7339, 0.6337, 0.7173, 0.6347, 0.6667, 0.6347, 0.6667, 0.6337, 0.7173, 0.6464, 0.7383, 0.6563, 0.7382, 0.6563, 0.7382, 0.6464, 0.7383, 0.6347, 0.5833, 0.6337, 0.5327, 0.6337, 0.5327, 0.6347, 0.5833, 0.8653, 0.5833, 0.8653, 0.6667, 0.8653, 0.6667, 0.8653, 0.5833, 0.6563, 0.5118, 0.6464, 0.5117, 0.6464, 0.5117, 0.6563, 0.5118, 0.6567, 0.5077, 0.7083, 0.5097, 0.7083, 0.5097, 0.6567, 0.5077, 0.6347, 0.6667, 0.6347, 0.5833, 0.6347, 0.5833, 0.6347, 0.6667, 0.6464, 0.5117, 0.6411, 0.5161, 0.6411, 0.5161, 0.6464, 0.5117, 0.7083, 0.5097, 0.7917, 0.5097, 0.7917, 0.5097, 0.7083, 0.5097, 0.6411, 0.5161, 0.6387, 0.5235, 0.6387, 0.5235, 0.6411, 0.5161, 0.7083, 0.5148, 0.6563, 0.5118, 0.6567, 0.5077, 0.7083, 0.5097, 0.6383, 0.5328, 0.6398, 0.5833, 0.6347, 0.5833, 0.6337, 0.5327, 0.6398, 0.6667, 0.6383, 0.7172, 0.6337, 0.7173, 0.6347, 0.6667, 0.6563, 0.7382, 0.7083, 0.7352, 0.7083, 0.7403, 0.6567, 0.7423, 0.8602, 0.5833, 0.8122, 0.4803, 0.8339, 0.4984, 0.8653, 0.5833, 0.7942, 0.4653, 0.7917, 0.5148, 0.7917, 0.5097, 0.8109, 0.4773, 0.7917, 0.7352, 0.8409, 0.7352, 0.8414, 0.7403, 0.7917, 0.7403, 0.8602, 0.7159, 0.8602, 0.6667, 0.8653, 0.6667, 0.8653, 0.7164, 0.6383, 0.7172, 0.6387, 0.7265, 0.6342, 0.7277, 0.6337, 0.7173, 0.6387, 0.7265, 0.6411, 0.7339, 0.6367, 0.7383, 0.6342, 0.7277, 0.6411, 0.7339, 0.6464, 0.7383, 0.6413, 0.7467, 0.6367, 0.7383, 0.6464, 0.7383, 0.6563, 0.7382, 0.6567, 0.7423, 0.6413, 0.7467, 0.6563, 0.5118, 0.6464, 0.5117, 0.6413, 0.5033, 0.6567, 0.5077, 0.6464, 0.5117, 0.6411, 0.5161, 0.6367, 0.5117, 0.6413, 0.5033, 0.6411, 0.5161, 0.6387, 0.5235, 0.6342, 0.5223, 0.6367, 0.5117, 0.6387, 0.5235, 0.6383, 0.5328, 0.6337, 0.5327, 0.6342, 0.5223, 0.8122, 0.4803, 0.7777, 0.4358, 0.7534, 0.3981, 0.8339, 0.4984, 0.7777, 0.4358, 0.7629, 0.4202, 0.743, 0.3913, 0.7534, 0.3981, 0.7629, 0.4202, 0.77, 0.4321, 0.7463, 0.4029, 0.743, 0.3913, 0.77, 0.4321, 0.7942, 0.4653, 0.8109, 0.4773, 0.7463, 0.4029, 0.8586, 0.7241, 0.8602, 0.7159, 0.8653, 0.7164, 0.8634, 0.7261, 0.8548, 0.7298, 0.8586, 0.7241, 0.8634, 0.7261, 0.8585, 0.7335, 0.8491, 0.7336, 0.8548, 0.7298, 0.8585, 0.7335, 0.8511, 0.7384, 0.8409, 0.7352, 0.8491, 0.7336, 0.8511, 0.7384, 0.8414, 0.7403, 0.7083, 0.7352, 0.7917, 0.7352, 0.7917, 0.7403, 0.7083, 0.7403, 0.7917, 0.5148, 0.7083, 0.5148, 0.7083, 0.5097, 0.7917, 0.5097, 0.6398, 0.5833, 0.6398, 0.6667, 0.6347, 0.6667, 0.6347, 0.5833, 0.8602, 0.6667, 0.8602, 0.5833, 0.8653, 0.5833, 0.8653, 0.6667, 0.6383, 0.5328, 0.6398, 0.5833, 0.6398, 0.5833, 0.6383, 0.5328, 0.8602, 0.6667, 0.8602, 0.5833, 0.8602, 0.5833, 0.8602, 0.6667, 0.6413, 0.5033, 0.6567, 0.5077, 0.6567, 0.5077, 0.6413, 0.5033, 0.7083, 0.5148, 0.6563, 0.5118, 0.6563, 0.5118, 0.7083, 0.5148, 0.6398, 0.5833, 0.6398, 0.6667, 0.6398, 0.6667, 0.6398, 0.5833, 0.6367, 0.5117, 0.6413, 0.5033, 0.6413, 0.5033, 0.6367, 0.5117, 0.7917, 0.5148, 0.7083, 0.5148, 0.7083, 0.5148, 0.7917, 0.5148, 0.6342, 0.5223, 0.6367, 0.5117, 0.6367, 0.5117, 0.6342, 0.5223, 0.7083, 0.7352, 0.7917, 0.7352, 0.7917, 0.7352, 0.7083, 0.7352, 0.6337, 0.5327, 0.6342, 0.5223, 0.6342, 0.5223, 0.6337, 0.5327, 0.8409, 0.7352, 0.8491, 0.7336, 0.8491, 0.7336, 0.8409, 0.7352, 0.7534, 0.3981, 0.8339, 0.4984, 0.8339, 0.4984, 0.7534, 0.3981, 0.8491, 0.7336, 0.8548, 0.7298, 0.8548, 0.7298, 0.8491, 0.7336, 0.743, 0.3913, 0.7534, 0.3981, 0.7534, 0.3981, 0.743, 0.3913, 0.8548, 0.7298, 0.8586, 0.7241, 0.8586, 0.7241, 0.8548, 0.7298, 0.7463, 0.4029, 0.743, 0.3913, 0.743, 0.3913, 0.7463, 0.4029, 0.8586, 0.7241, 0.8602, 0.7159, 0.8602, 0.7159, 0.8586, 0.7241, 0.8109, 0.4773, 0.7463, 0.4029, 0.7463, 0.4029, 0.8109, 0.4773, 0.77, 0.4321, 0.7942, 0.4653, 0.7942, 0.4653, 0.77, 0.4321, 0.8653, 0.7164, 0.8634, 0.7261, 0.8634, 0.7261, 0.8653, 0.7164, 0.7629, 0.4202, 0.77, 0.4321, 0.77, 0.4321, 0.7629, 0.4202, 0.8634, 0.7261, 0.8585, 0.7335, 0.8585, 0.7335, 0.8634, 0.7261, 0.7777, 0.4358, 0.7629, 0.4202, 0.7629, 0.4202, 0.7777, 0.4358, 0.8585, 0.7335, 0.8511, 0.7384, 0.8511, 0.7384, 0.8585, 0.7335, 0.8122, 0.4803, 0.7777, 0.4358, 0.7777, 0.4358, 0.8122, 0.4803, 0.8511, 0.7384, 0.8414, 0.7403, 0.8414, 0.7403, 0.8511, 0.7384, 0.6387, 0.5235, 0.6383, 0.5328, 0.6383, 0.5328, 0.6387, 0.5235, 0.7917, 0.7403, 0.7083, 0.7403, 0.7083, 0.7403, 0.7917, 0.7403])
me_cube_002.materials.append(mat_glasspane)
me_cube_002.use_remesh_fix_poles = True
me_cube_002.use_remesh_preserve_attributes = False
me_cube_002.use_mirror_vertex_groups = False
me_cube_002.update()

# ---- objects
ob_cube = bpy.data.objects.new('Cube', me_cube_001)
ob_cube_001 = bpy.data.objects.new('Cube.001', me_cube_002)

# ---- transforms, parenting, visibility, modifiers, constraints
ob_cube.location = (0.0, 0.0, 0.0)
ob_cube.lineart.crease_threshold = 0.0
ob_cube_001.location = (0.0, 0.0, 0.0)
ob_cube_001.lineart.crease_threshold = 0.0

# ---- collection membership
col_collection.objects.link(ob_cube)
col_collection.objects.link(ob_cube_001)

# ---- scene / render settings (as saved in the file)
scene.frame_start = 1; scene.frame_end = 250; scene.frame_set(1)
scene.render.engine = 'BLENDER_EEVEE_NEXT'
scene.cycles.use_denoising = False
scene.cycles.samples = 128
scene.cycles.sampling_pattern = 'TABULATED_SOBOL'
scene.cycles.use_adaptive_sampling = False
scene.cycles.use_light_tree = False
scene.view_settings.view_transform = 'Filmic'
bpy.context.view_layer.update()

# ---- added for rendering (the .blend has no active camera and no usable light): camera, sun
cam_auto = bpy.data.cameras.new('AutoCamera')
cam_auto.lens = 50.0
cam_auto.sensor_width = 36.0
cam_auto.clip_end = 1000.0
ob_auto_camera = bpy.data.objects.new('AutoCamera', cam_auto)
scene.collection.objects.link(ob_auto_camera)
ob_auto_camera.location = (27.7127, -33.2552, 26.0982)
ob_auto_camera.rotation_euler = (1.09748, -7.21219e-08, 0.694738)
scene.camera = ob_auto_camera
light_auto_sun = bpy.data.lights.new('AutoSun', 'SUN')
light_auto_sun.energy = 3.0
light_auto_sun.angle = 0.0523599
ob_auto_sun = bpy.data.objects.new('AutoSun', light_auto_sun)
scene.collection.objects.link(ob_auto_sun)
ob_auto_sun.rotation_euler = (0.872665, 0.174533, 0.523599)
bpy.context.view_layer.update()
